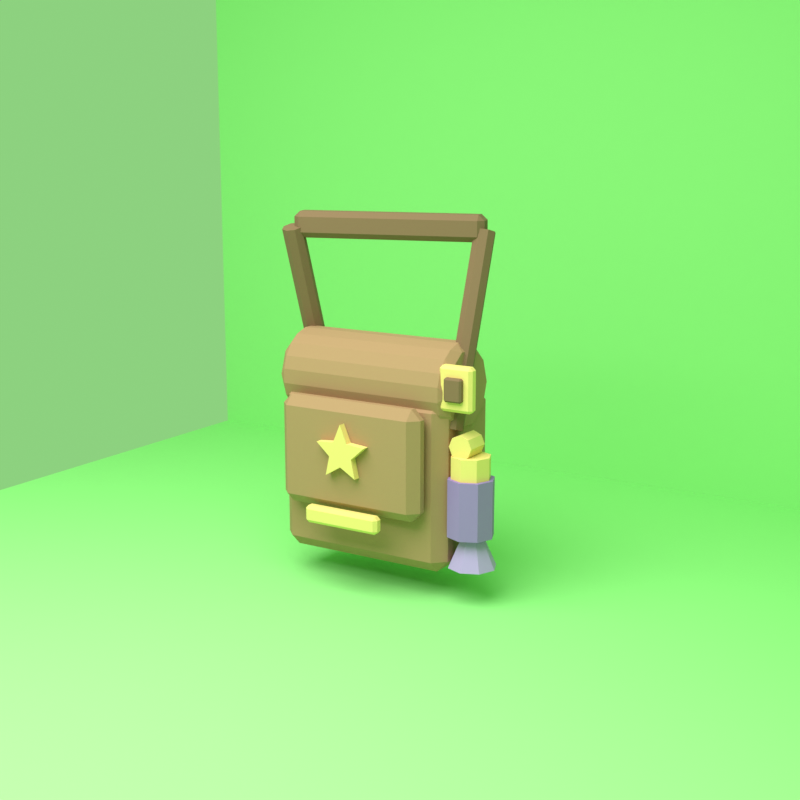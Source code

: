 # Source: source.blend  (saved by Blender 5.1.30; exported with 4.5.12 LTS)
import bpy
from mathutils import Matrix  # noqa: F401  (used for matrix-valued properties, if any)

bpy.ops.wm.read_factory_settings(use_empty=True)
scene = bpy.context.scene
scene.name = 'Scene'

# ---- collections
col_collection = bpy.data.collections.new('Collection'); scene.collection.children.link(col_collection)

# ---- materials (node trees are filled in below, after node groups)
mat_flat_warm_leather_brown_003 = bpy.data.materials.new('flat warm leather brown.003')
mat_flat_warm_leather_brown_003.use_backface_culling_lightprobe_volume = False
mat_flat_warm_leather_brown_003.use_transparent_shadow = False
mat_flat_warm_leather_brown_003.diffuse_color = (0.45, 0.25, 0.14, 1.0)
mat_flat_soft_gold_003 = bpy.data.materials.new('flat soft gold.003')
mat_flat_soft_gold_003.use_backface_culling_lightprobe_volume = False
mat_flat_soft_gold_003.use_transparent_shadow = False
mat_flat_soft_gold_003.diffuse_color = (0.95, 0.68, 0.24, 1.0)
mat_flat_dark_leather_edge_003 = bpy.data.materials.new('flat dark leather edge.003')
mat_flat_dark_leather_edge_003.use_backface_culling_lightprobe_volume = False
mat_flat_dark_leather_edge_003.use_transparent_shadow = False
mat_flat_dark_leather_edge_003.diffuse_color = (0.25, 0.14, 0.08, 1.0)
mat_flat_warm_wizard_purple_003 = bpy.data.materials.new('flat warm wizard purple.003')
mat_flat_warm_wizard_purple_003.use_backface_culling_lightprobe_volume = False
mat_flat_warm_wizard_purple_003.use_transparent_shadow = False
mat_flat_warm_wizard_purple_003.diffuse_color = (0.36, 0.22, 0.58, 1.0)
mat_flat_soft_purple_highlight_003 = bpy.data.materials.new('flat soft purple highlight.003')
mat_flat_soft_purple_highlight_003.use_backface_culling_lightprobe_volume = False
mat_flat_soft_purple_highlight_003.use_transparent_shadow = False
mat_flat_soft_purple_highlight_003.diffuse_color = (0.5, 0.34, 0.72, 1.0)
mat_chroma_green_background_003 = bpy.data.materials.new('chroma green background.003')
mat_chroma_green_background_003.use_backface_culling_lightprobe_volume = False
mat_chroma_green_background_003.use_transparent_shadow = False
mat_chroma_green_background_003.diffuse_color = (0.333, 0.8, 0.266, 1.0)

# ---- material node trees
mat_flat_warm_leather_brown_003.use_nodes = True; mat_flat_warm_leather_brown_003.node_tree.nodes.clear()
_N = mat_flat_warm_leather_brown_003.node_tree.nodes; _L = mat_flat_warm_leather_brown_003.node_tree.links
n0 = _N.new('ShaderNodeBsdfPrincipled'); n0.name = 'Principled BSDF'; n0.location = (10, 300)
n0.inputs[0].default_value = (0.45, 0.25, 0.14, 1.0)
n0.inputs[2].default_value = 0.85
n0.inputs[3].default_value = 1.45
n1 = _N.new('ShaderNodeOutputMaterial'); n1.name = 'Material Output'; n1.location = (300, 300)
_L.new(n0.outputs[0], n1.inputs[0])
n1.is_active_output = True
mat_flat_soft_gold_003.use_nodes = True; mat_flat_soft_gold_003.node_tree.nodes.clear()
_N = mat_flat_soft_gold_003.node_tree.nodes; _L = mat_flat_soft_gold_003.node_tree.links
n0 = _N.new('ShaderNodeBsdfPrincipled'); n0.name = 'Principled BSDF'; n0.location = (10, 300)
n0.inputs[0].default_value = (0.95, 0.68, 0.24, 1.0)
n0.inputs[2].default_value = 0.85
n0.inputs[3].default_value = 1.45
n1 = _N.new('ShaderNodeOutputMaterial'); n1.name = 'Material Output'; n1.location = (300, 300)
_L.new(n0.outputs[0], n1.inputs[0])
n1.is_active_output = True
mat_flat_dark_leather_edge_003.use_nodes = True; mat_flat_dark_leather_edge_003.node_tree.nodes.clear()
_N = mat_flat_dark_leather_edge_003.node_tree.nodes; _L = mat_flat_dark_leather_edge_003.node_tree.links
n0 = _N.new('ShaderNodeBsdfPrincipled'); n0.name = 'Principled BSDF'; n0.location = (10, 300)
n0.inputs[0].default_value = (0.25, 0.14, 0.08, 1.0)
n0.inputs[2].default_value = 0.85
n0.inputs[3].default_value = 1.45
n1 = _N.new('ShaderNodeOutputMaterial'); n1.name = 'Material Output'; n1.location = (300, 300)
_L.new(n0.outputs[0], n1.inputs[0])
n1.is_active_output = True
mat_flat_warm_wizard_purple_003.use_nodes = True; mat_flat_warm_wizard_purple_003.node_tree.nodes.clear()
_N = mat_flat_warm_wizard_purple_003.node_tree.nodes; _L = mat_flat_warm_wizard_purple_003.node_tree.links
n0 = _N.new('ShaderNodeBsdfPrincipled'); n0.name = 'Principled BSDF'; n0.location = (10, 300)
n0.inputs[0].default_value = (0.36, 0.22, 0.58, 1.0)
n0.inputs[2].default_value = 0.85
n0.inputs[3].default_value = 1.45
n1 = _N.new('ShaderNodeOutputMaterial'); n1.name = 'Material Output'; n1.location = (300, 300)
_L.new(n0.outputs[0], n1.inputs[0])
n1.is_active_output = True
mat_flat_soft_purple_highlight_003.use_nodes = True; mat_flat_soft_purple_highlight_003.node_tree.nodes.clear()
_N = mat_flat_soft_purple_highlight_003.node_tree.nodes; _L = mat_flat_soft_purple_highlight_003.node_tree.links
n0 = _N.new('ShaderNodeBsdfPrincipled'); n0.name = 'Principled BSDF'; n0.location = (10, 300)
n0.inputs[0].default_value = (0.5, 0.34, 0.72, 1.0)
n0.inputs[2].default_value = 0.85
n0.inputs[3].default_value = 1.45
n1 = _N.new('ShaderNodeOutputMaterial'); n1.name = 'Material Output'; n1.location = (300, 300)
_L.new(n0.outputs[0], n1.inputs[0])
n1.is_active_output = True
mat_chroma_green_background_003.use_nodes = True; mat_chroma_green_background_003.node_tree.nodes.clear()
_N = mat_chroma_green_background_003.node_tree.nodes; _L = mat_chroma_green_background_003.node_tree.links
n0 = _N.new('ShaderNodeBsdfPrincipled'); n0.name = 'Principled BSDF'; n0.location = (10, 300)
n0.inputs[0].default_value = (0.333, 0.8, 0.266, 1.0)
n0.inputs[2].default_value = 0.85
n0.inputs[3].default_value = 1.45
n1 = _N.new('ShaderNodeOutputMaterial'); n1.name = 'Material Output'; n1.location = (300, 300)
_L.new(n0.outputs[0], n1.inputs[0])
n1.is_active_output = True

# ---- world
world_world = bpy.data.worlds.new('World'); scene.world = world_world
world_world.use_nodes = True; world_world.node_tree.nodes.clear()
_N = world_world.node_tree.nodes; _L = world_world.node_tree.links
n0 = _N.new('ShaderNodeOutputWorld'); n0.name = 'World Output'; n0.location = (300, 300)
n1 = _N.new('ShaderNodeBackground'); n1.name = 'Background'; n1.location = (10, 300)
n1.inputs[0].default_value = (0.333, 0.8, 0.266, 1.0)
n1.inputs[1].default_value = 0.8
_L.new(n1.outputs[0], n0.inputs[0])
n0.is_active_output = True
world_world.color = (0.333, 0.8, 0.266)
world_world.use_sun_shadow = False
world_world.sun_shadow_jitter_overblur = 0.0

# ---- cameras
cam_camera_004 = bpy.data.cameras.new('Camera.004')
cam_camera_004.lens = 60.0

# ---- lights
light_area_003 = bpy.data.lights.new('Area.003', 'AREA')
light_area_003.transmission_factor = 0.0
light_area_003.energy = 420.0
light_area_003.shadow_maximum_resolution = 0.006
light_area_003.use_absolute_resolution = True
light_area_003.size = 5.0
light_area_003.size_y = 1.0

# ---- meshes
me_cube_018 = bpy.data.meshes.new('Cube.018')
me_cube_018.from_pydata([(-0.43, -0.22, -0.39), (-0.43, -0.22, 0.39), (-0.43, 0.22, -0.39), (-0.43, 0.22, 0.39), (0.43, -0.22, -0.39), (0.43, -0.22, 0.39), (0.43, 0.22, -0.39), (0.43, 0.22, 0.39)], [], [(0, 1, 3, 2), (2, 3, 7, 6), (6, 7, 5, 4), (4, 5, 1, 0), (2, 6, 4, 0), (7, 3, 1, 5)])
_uv = me_cube_018.uv_layers.new(name='UVMap')
_uv.uv.foreach_set('vector', [0.375, 0.0, 0.625, 0.0, 0.625, 0.25, 0.375, 0.25, 0.375, 0.25, 0.625, 0.25, 0.625, 0.5, 0.375, 0.5, 0.375, 0.5, 0.625, 0.5, 0.625, 0.75, 0.375, 0.75, 0.375, 0.75, 0.625, 0.75, 0.625, 1.0, 0.375, 1.0, 0.125, 0.5, 0.375, 0.5, 0.375, 0.75, 0.125, 0.75, 0.625, 0.5, 0.875, 0.5, 0.875, 0.75, 0.625, 0.75])
me_cube_018.materials.append(mat_flat_warm_leather_brown_003)
me_cube_018.update()
me_cylinder_016 = bpy.data.meshes.new('Cylinder.016')
me_cylinder_016.from_pydata([(0.0, 0.2116, -0.44), (0.0, 0.2116, 0.44), (0.1244, 0.1712, -0.44), (0.1244, 0.1712, 0.44), (0.2012, 0.06539, -0.44), (0.2012, 0.06539, 0.44), (0.2012, -0.06539, -0.44), (0.2012, -0.06539, 0.44), (0.1244, -0.1712, -0.44), (0.1244, -0.1712, 0.44), (0.0, -0.2116, -0.44), (0.0, -0.2116, 0.44), (-0.1244, -0.1712, -0.44), (-0.1244, -0.1712, 0.44), (-0.2012, -0.06539, -0.44), (-0.2012, -0.06539, 0.44), (-0.2012, 0.06539, -0.44), (-0.2012, 0.06539, 0.44), (-0.1244, 0.1712, -0.44), (-0.1244, 0.1712, 0.44)], [], [(0, 1, 3, 2), (2, 3, 5, 4), (4, 5, 7, 6), (6, 7, 9, 8), (8, 9, 11, 10), (10, 11, 13, 12), (12, 13, 15, 14), (14, 15, 17, 16), (3, 1, 19, 17, 15, 13, 11, 9, 7, 5), (16, 17, 19, 18), (18, 19, 1, 0), (0, 2, 4, 6, 8, 10, 12, 14, 16, 18)])
_uv = me_cylinder_016.uv_layers.new(name='UVMap')
_uv.uv.foreach_set('vector', [1.0, 0.5, 1.0, 1.0, 0.9, 1.0, 0.9, 0.5, 0.9, 0.5, 0.9, 1.0, 0.8, 1.0, 0.8, 0.5, 0.8, 0.5, 0.8, 1.0, 0.7, 1.0, 0.7, 0.5, 0.7, 0.5, 0.7, 1.0, 0.6, 1.0, 0.6, 0.5, 0.6, 0.5, 0.6, 1.0, 0.5, 1.0, 0.5, 0.5, 0.5, 0.5, 0.5, 1.0, 0.4, 1.0, 0.4, 0.5, 0.4, 0.5, 0.4, 1.0, 0.3, 1.0, 0.3, 0.5, 0.3, 0.5, 0.3, 1.0, 0.2, 1.0, 0.2, 0.5, 0.3911, 0.4442, 0.25, 0.49, 0.1089, 0.4442, 0.02175, 0.3242, 0.02175, 0.1758, 0.1089, 0.05584, 0.25, 0.01, 0.3911, 0.05584, 0.4783, 0.1758, 0.4783, 0.3242, 0.2, 0.5, 0.2, 1.0, 0.1, 1.0, 0.1, 0.5, 0.1, 0.5, 0.1, 1.0, -7.451e-08, 1.0, -7.451e-08, 0.5, 0.75, 0.49, 0.8911, 0.4442, 0.9783, 0.3242, 0.9783, 0.1758, 0.8911, 0.05584, 0.75, 0.01, 0.6089, 0.05584, 0.5217, 0.1758, 0.5217, 0.3242, 0.6089, 0.4442])
me_cylinder_016.materials.append(mat_flat_warm_leather_brown_003)
me_cylinder_016.update()
me_cube_019 = bpy.data.meshes.new('Cube.019')
me_cube_019.from_pydata([(-0.36, -0.06, -0.25), (-0.36, -0.06, 0.25), (-0.36, 0.06, -0.25), (-0.36, 0.06, 0.25), (0.36, -0.06, -0.25), (0.36, -0.06, 0.25), (0.36, 0.06, -0.25), (0.36, 0.06, 0.25)], [], [(0, 1, 3, 2), (2, 3, 7, 6), (6, 7, 5, 4), (4, 5, 1, 0), (2, 6, 4, 0), (7, 3, 1, 5)])
_uv = me_cube_019.uv_layers.new(name='UVMap')
_uv.uv.foreach_set('vector', [0.375, 0.0, 0.625, 0.0, 0.625, 0.25, 0.375, 0.25, 0.375, 0.25, 0.625, 0.25, 0.625, 0.5, 0.375, 0.5, 0.375, 0.5, 0.625, 0.5, 0.625, 0.75, 0.375, 0.75, 0.375, 0.75, 0.625, 0.75, 0.625, 1.0, 0.375, 1.0, 0.125, 0.5, 0.375, 0.5, 0.375, 0.75, 0.125, 0.75, 0.625, 0.5, 0.875, 0.5, 0.875, 0.75, 0.625, 0.75])
me_cube_019.materials.append(mat_flat_warm_leather_brown_003)
me_cube_019.update()
me_cube_020 = bpy.data.meshes.new('Cube.020')
me_cube_020.from_pydata([(-0.19, -0.0275, -0.04), (-0.19, -0.0275, 0.04), (-0.19, 0.0275, -0.04), (-0.19, 0.0275, 0.04), (0.19, -0.0275, -0.04), (0.19, -0.0275, 0.04), (0.19, 0.0275, -0.04), (0.19, 0.0275, 0.04)], [], [(0, 1, 3, 2), (2, 3, 7, 6), (6, 7, 5, 4), (4, 5, 1, 0), (2, 6, 4, 0), (7, 3, 1, 5)])
_uv = me_cube_020.uv_layers.new(name='UVMap')
_uv.uv.foreach_set('vector', [0.375, 0.0, 0.625, 0.0, 0.625, 0.25, 0.375, 0.25, 0.375, 0.25, 0.625, 0.25, 0.625, 0.5, 0.375, 0.5, 0.375, 0.5, 0.625, 0.5, 0.625, 0.75, 0.375, 0.75, 0.375, 0.75, 0.625, 0.75, 0.625, 1.0, 0.375, 1.0, 0.125, 0.5, 0.375, 0.5, 0.375, 0.75, 0.125, 0.75, 0.625, 0.5, 0.875, 0.5, 0.875, 0.75, 0.625, 0.75])
me_cube_020.materials.append(mat_flat_soft_gold_003)
me_cube_020.update()
me_simple_gold_star_charm_on_satchel_flapmesh = bpy.data.meshes.new('simple gold star charm on satchel flapMesh')
me_simple_gold_star_charm_on_satchel_flapmesh.from_pydata([(7.96e-18, -0.3675, 0.75), (-0.03527, -0.3675, 0.6685), (-0.1236, -0.3675, 0.6602), (-0.05706, -0.3675, 0.6015), (-0.07641, -0.3675, 0.5148), (-1.102e-17, -0.3675, 0.56), (0.07641, -0.3675, 0.5148), (0.05706, -0.3675, 0.6015), (0.1236, -0.3675, 0.6602), (0.03527, -0.3675, 0.6685), (7.96e-18, -0.3325, 0.75), (-0.03527, -0.3325, 0.6685), (-0.1236, -0.3325, 0.6602), (-0.05706, -0.3325, 0.6015), (-0.07641, -0.3325, 0.5148), (-1.102e-17, -0.3325, 0.56), (0.07641, -0.3325, 0.5148), (0.05706, -0.3325, 0.6015), (0.1236, -0.3325, 0.6602), (0.03527, -0.3325, 0.6685)], [], [(0, 1, 2, 3, 4, 5, 6, 7, 8, 9), (10, 11, 12, 13, 14, 15, 16, 17, 18, 19), (0, 1, 11, 10), (1, 2, 12, 11), (2, 3, 13, 12), (3, 4, 14, 13), (4, 5, 15, 14), (5, 6, 16, 15), (6, 7, 17, 16), (7, 8, 18, 17), (8, 9, 19, 18), (9, 0, 10, 19)])
me_simple_gold_star_charm_on_satchel_flapmesh.materials.append(mat_flat_soft_gold_003)
me_simple_gold_star_charm_on_satchel_flapmesh.update()
me_cylinder_017 = bpy.data.meshes.new('Cylinder.017')
me_cylinder_017.from_pydata([(0.0, 0.0495, -0.44), (0.0, 0.0495, 0.44), (0.035, 0.035, -0.44), (0.035, 0.035, 0.44), (0.0495, 0.0, -0.44), (0.0495, 0.0, 0.44), (0.035, -0.035, -0.44), (0.035, -0.035, 0.44), (0.0, -0.0495, -0.44), (0.0, -0.0495, 0.44), (-0.035, -0.035, -0.44), (-0.035, -0.035, 0.44), (-0.0495, 0.0, -0.44), (-0.0495, 0.0, 0.44), (-0.035, 0.035, -0.44), (-0.035, 0.035, 0.44)], [], [(0, 1, 3, 2), (2, 3, 5, 4), (4, 5, 7, 6), (6, 7, 9, 8), (8, 9, 11, 10), (10, 11, 13, 12), (3, 1, 15, 13, 11, 9, 7, 5), (12, 13, 15, 14), (14, 15, 1, 0), (0, 2, 4, 6, 8, 10, 12, 14)])
_uv = me_cylinder_017.uv_layers.new(name='UVMap')
_uv.uv.foreach_set('vector', [1.0, 0.5, 1.0, 1.0, 0.875, 1.0, 0.875, 0.5, 0.875, 0.5, 0.875, 1.0, 0.75, 1.0, 0.75, 0.5, 0.75, 0.5, 0.75, 1.0, 0.625, 1.0, 0.625, 0.5, 0.625, 0.5, 0.625, 1.0, 0.5, 1.0, 0.5, 0.5, 0.5, 0.5, 0.5, 1.0, 0.375, 1.0, 0.375, 0.5, 0.375, 0.5, 0.375, 1.0, 0.25, 1.0, 0.25, 0.5, 0.4197, 0.4197, 0.25, 0.49, 0.08029, 0.4197, 0.01, 0.25, 0.08029, 0.08029, 0.25, 0.01, 0.4197, 0.08029, 0.49, 0.25, 0.25, 0.5, 0.25, 1.0, 0.125, 1.0, 0.125, 0.5, 0.125, 0.5, 0.125, 1.0, 0.0, 1.0, 0.0, 0.5, 0.75, 0.49, 0.9197, 0.4197, 0.99, 0.25, 0.9197, 0.08029, 0.75, 0.01, 0.5803, 0.08029, 0.51, 0.25, 0.5803, 0.4197])
me_cylinder_017.materials.append(mat_flat_dark_leather_edge_003)
me_cylinder_017.update()
me_cylinder_018 = bpy.data.meshes.new('Cylinder.018')
me_cylinder_018.from_pydata([(0.0, 0.0495, -0.44), (0.0, 0.0495, 0.44), (0.035, 0.035, -0.44), (0.035, 0.035, 0.44), (0.0495, 0.0, -0.44), (0.0495, 0.0, 0.44), (0.035, -0.035, -0.44), (0.035, -0.035, 0.44), (0.0, -0.0495, -0.44), (0.0, -0.0495, 0.44), (-0.035, -0.035, -0.44), (-0.035, -0.035, 0.44), (-0.0495, 0.0, -0.44), (-0.0495, 0.0, 0.44), (-0.035, 0.035, -0.44), (-0.035, 0.035, 0.44)], [], [(0, 1, 3, 2), (2, 3, 5, 4), (4, 5, 7, 6), (6, 7, 9, 8), (8, 9, 11, 10), (10, 11, 13, 12), (3, 1, 15, 13, 11, 9, 7, 5), (12, 13, 15, 14), (14, 15, 1, 0), (0, 2, 4, 6, 8, 10, 12, 14)])
_uv = me_cylinder_018.uv_layers.new(name='UVMap')
_uv.uv.foreach_set('vector', [1.0, 0.5, 1.0, 1.0, 0.875, 1.0, 0.875, 0.5, 0.875, 0.5, 0.875, 1.0, 0.75, 1.0, 0.75, 0.5, 0.75, 0.5, 0.75, 1.0, 0.625, 1.0, 0.625, 0.5, 0.625, 0.5, 0.625, 1.0, 0.5, 1.0, 0.5, 0.5, 0.5, 0.5, 0.5, 1.0, 0.375, 1.0, 0.375, 0.5, 0.375, 0.5, 0.375, 1.0, 0.25, 1.0, 0.25, 0.5, 0.4197, 0.4197, 0.25, 0.49, 0.08029, 0.4197, 0.01, 0.25, 0.08029, 0.08029, 0.25, 0.01, 0.4197, 0.08029, 0.49, 0.25, 0.25, 0.5, 0.25, 1.0, 0.125, 1.0, 0.125, 0.5, 0.125, 0.5, 0.125, 1.0, 0.0, 1.0, 0.0, 0.5, 0.75, 0.49, 0.9197, 0.4197, 0.99, 0.25, 0.9197, 0.08029, 0.75, 0.01, 0.5803, 0.08029, 0.51, 0.25, 0.5803, 0.4197])
me_cylinder_018.materials.append(mat_flat_dark_leather_edge_003)
me_cylinder_018.update()
me_cube_021 = bpy.data.meshes.new('Cube.021')
me_cube_021.from_pydata([(-0.4, -0.055, -0.06), (-0.4, -0.055, 0.06), (-0.4, 0.055, -0.06), (-0.4, 0.055, 0.06), (0.4, -0.055, -0.06), (0.4, -0.055, 0.06), (0.4, 0.055, -0.06), (0.4, 0.055, 0.06)], [], [(0, 1, 3, 2), (2, 3, 7, 6), (6, 7, 5, 4), (4, 5, 1, 0), (2, 6, 4, 0), (7, 3, 1, 5)])
_uv = me_cube_021.uv_layers.new(name='UVMap')
_uv.uv.foreach_set('vector', [0.375, 0.0, 0.625, 0.0, 0.625, 0.25, 0.375, 0.25, 0.375, 0.25, 0.625, 0.25, 0.625, 0.5, 0.375, 0.5, 0.375, 0.5, 0.625, 0.5, 0.625, 0.75, 0.375, 0.75, 0.375, 0.75, 0.625, 0.75, 0.625, 1.0, 0.375, 1.0, 0.125, 0.5, 0.375, 0.5, 0.375, 0.75, 0.125, 0.75, 0.625, 0.5, 0.875, 0.5, 0.875, 0.75, 0.625, 0.75])
me_cube_021.materials.append(mat_flat_dark_leather_edge_003)
me_cube_021.update()
me_cube_022 = bpy.data.meshes.new('Cube.022')
me_cube_022.from_pydata([(-0.08, -0.0275, -0.1), (-0.08, -0.0275, 0.1), (-0.08, 0.0275, -0.1), (-0.08, 0.0275, 0.1), (0.08, -0.0275, -0.1), (0.08, -0.0275, 0.1), (0.08, 0.0275, -0.1), (0.08, 0.0275, 0.1)], [], [(0, 1, 3, 2), (2, 3, 7, 6), (6, 7, 5, 4), (4, 5, 1, 0), (2, 6, 4, 0), (7, 3, 1, 5)])
_uv = me_cube_022.uv_layers.new(name='UVMap')
_uv.uv.foreach_set('vector', [0.375, 0.0, 0.625, 0.0, 0.625, 0.25, 0.375, 0.25, 0.375, 0.25, 0.625, 0.25, 0.625, 0.5, 0.375, 0.5, 0.375, 0.5, 0.625, 0.5, 0.625, 0.75, 0.375, 0.75, 0.375, 0.75, 0.625, 0.75, 0.625, 1.0, 0.375, 1.0, 0.125, 0.5, 0.375, 0.5, 0.375, 0.75, 0.125, 0.75, 0.625, 0.5, 0.875, 0.5, 0.875, 0.75, 0.625, 0.75])
me_cube_022.materials.append(mat_flat_soft_gold_003)
me_cube_022.update()
me_cube_023 = bpy.data.meshes.new('Cube.023')
me_cube_023.from_pydata([(-0.0425, -0.0175, -0.0525), (-0.0425, -0.0175, 0.0525), (-0.0425, 0.0175, -0.0525), (-0.0425, 0.0175, 0.0525), (0.0425, -0.0175, -0.0525), (0.0425, -0.0175, 0.0525), (0.0425, 0.0175, -0.0525), (0.0425, 0.0175, 0.0525)], [], [(0, 1, 3, 2), (2, 3, 7, 6), (6, 7, 5, 4), (4, 5, 1, 0), (2, 6, 4, 0), (7, 3, 1, 5)])
_uv = me_cube_023.uv_layers.new(name='UVMap')
_uv.uv.foreach_set('vector', [0.375, 0.0, 0.625, 0.0, 0.625, 0.25, 0.375, 0.25, 0.375, 0.25, 0.625, 0.25, 0.625, 0.5, 0.375, 0.5, 0.375, 0.5, 0.625, 0.5, 0.625, 0.75, 0.375, 0.75, 0.375, 0.75, 0.625, 0.75, 0.625, 1.0, 0.375, 1.0, 0.125, 0.5, 0.375, 0.5, 0.375, 0.75, 0.125, 0.75, 0.625, 0.5, 0.875, 0.5, 0.875, 0.75, 0.625, 0.75])
me_cube_023.materials.append(mat_flat_dark_leather_edge_003)
me_cube_023.update()
me_cylinder_019 = bpy.data.meshes.new('Cylinder.019')
me_cylinder_019.from_pydata([(0.0, 0.055, -0.06), (0.0, 0.055, 0.06), (0.03889, 0.03889, -0.06), (0.03889, 0.03889, 0.06), (0.055, 0.0, -0.06), (0.055, 0.0, 0.06), (0.03889, -0.03889, -0.06), (0.03889, -0.03889, 0.06), (0.0, -0.055, -0.06), (0.0, -0.055, 0.06), (-0.03889, -0.03889, -0.06), (-0.03889, -0.03889, 0.06), (-0.055, 0.0, -0.06), (-0.055, 0.0, 0.06), (-0.03889, 0.03889, -0.06), (-0.03889, 0.03889, 0.06)], [], [(0, 1, 3, 2), (2, 3, 5, 4), (4, 5, 7, 6), (6, 7, 9, 8), (8, 9, 11, 10), (10, 11, 13, 12), (3, 1, 15, 13, 11, 9, 7, 5), (12, 13, 15, 14), (14, 15, 1, 0), (0, 2, 4, 6, 8, 10, 12, 14)])
_uv = me_cylinder_019.uv_layers.new(name='UVMap')
_uv.uv.foreach_set('vector', [1.0, 0.5, 1.0, 1.0, 0.875, 1.0, 0.875, 0.5, 0.875, 0.5, 0.875, 1.0, 0.75, 1.0, 0.75, 0.5, 0.75, 0.5, 0.75, 1.0, 0.625, 1.0, 0.625, 0.5, 0.625, 0.5, 0.625, 1.0, 0.5, 1.0, 0.5, 0.5, 0.5, 0.5, 0.5, 1.0, 0.375, 1.0, 0.375, 0.5, 0.375, 0.5, 0.375, 1.0, 0.25, 1.0, 0.25, 0.5, 0.4197, 0.4197, 0.25, 0.49, 0.08029, 0.4197, 0.01, 0.25, 0.08029, 0.08029, 0.25, 0.01, 0.4197, 0.08029, 0.49, 0.25, 0.25, 0.5, 0.25, 1.0, 0.125, 1.0, 0.125, 0.5, 0.125, 0.5, 0.125, 1.0, 0.0, 1.0, 0.0, 0.5, 0.75, 0.49, 0.9197, 0.4197, 0.99, 0.25, 0.9197, 0.08029, 0.75, 0.01, 0.5803, 0.08029, 0.51, 0.25, 0.5803, 0.4197])
me_cylinder_019.materials.append(mat_flat_soft_gold_003)
me_cylinder_019.update()
me_cylinder_020 = bpy.data.meshes.new('Cylinder.020')
me_cylinder_020.from_pydata([(0.0, 0.09, -0.05), (0.0, 0.09, 0.05), (0.06364, 0.06364, -0.05), (0.06364, 0.06364, 0.05), (0.09, 0.0, -0.05), (0.09, 0.0, 0.05), (0.06364, -0.06364, -0.05), (0.06364, -0.06364, 0.05), (0.0, -0.09, -0.05), (0.0, -0.09, 0.05), (-0.06364, -0.06364, -0.05), (-0.06364, -0.06364, 0.05), (-0.09, 0.0, -0.05), (-0.09, 0.0, 0.05), (-0.06364, 0.06364, -0.05), (-0.06364, 0.06364, 0.05)], [], [(0, 1, 3, 2), (2, 3, 5, 4), (4, 5, 7, 6), (6, 7, 9, 8), (8, 9, 11, 10), (10, 11, 13, 12), (3, 1, 15, 13, 11, 9, 7, 5), (12, 13, 15, 14), (14, 15, 1, 0), (0, 2, 4, 6, 8, 10, 12, 14)])
_uv = me_cylinder_020.uv_layers.new(name='UVMap')
_uv.uv.foreach_set('vector', [1.0, 0.5, 1.0, 1.0, 0.875, 1.0, 0.875, 0.5, 0.875, 0.5, 0.875, 1.0, 0.75, 1.0, 0.75, 0.5, 0.75, 0.5, 0.75, 1.0, 0.625, 1.0, 0.625, 0.5, 0.625, 0.5, 0.625, 1.0, 0.5, 1.0, 0.5, 0.5, 0.5, 0.5, 0.5, 1.0, 0.375, 1.0, 0.375, 0.5, 0.375, 0.5, 0.375, 1.0, 0.25, 1.0, 0.25, 0.5, 0.4197, 0.4197, 0.25, 0.49, 0.08029, 0.4197, 0.01, 0.25, 0.08029, 0.08029, 0.25, 0.01, 0.4197, 0.08029, 0.49, 0.25, 0.25, 0.5, 0.25, 1.0, 0.125, 1.0, 0.125, 0.5, 0.125, 0.5, 0.125, 1.0, 0.0, 1.0, 0.0, 0.5, 0.75, 0.49, 0.9197, 0.4197, 0.99, 0.25, 0.9197, 0.08029, 0.75, 0.01, 0.5803, 0.08029, 0.51, 0.25, 0.5803, 0.4197])
me_cylinder_020.materials.append(mat_flat_soft_gold_003)
me_cylinder_020.update()
me_cylinder_021 = bpy.data.meshes.new('Cylinder.021')
me_cylinder_021.from_pydata([(0.0, 0.1066, -0.13), (0.0, 0.1066, 0.13), (0.07538, 0.07538, -0.13), (0.07538, 0.07538, 0.13), (0.1066, 0.0, -0.13), (0.1066, 0.0, 0.13), (0.07538, -0.07538, -0.13), (0.07538, -0.07538, 0.13), (0.0, -0.1066, -0.13), (0.0, -0.1066, 0.13), (-0.07538, -0.07538, -0.13), (-0.07538, -0.07538, 0.13), (-0.1066, 0.0, -0.13), (-0.1066, 0.0, 0.13), (-0.07538, 0.07538, -0.13), (-0.07538, 0.07538, 0.13)], [], [(0, 1, 3, 2), (2, 3, 5, 4), (4, 5, 7, 6), (6, 7, 9, 8), (8, 9, 11, 10), (10, 11, 13, 12), (3, 1, 15, 13, 11, 9, 7, 5), (12, 13, 15, 14), (14, 15, 1, 0), (0, 2, 4, 6, 8, 10, 12, 14)])
_uv = me_cylinder_021.uv_layers.new(name='UVMap')
_uv.uv.foreach_set('vector', [1.0, 0.5, 1.0, 1.0, 0.875, 1.0, 0.875, 0.5, 0.875, 0.5, 0.875, 1.0, 0.75, 1.0, 0.75, 0.5, 0.75, 0.5, 0.75, 1.0, 0.625, 1.0, 0.625, 0.5, 0.625, 0.5, 0.625, 1.0, 0.5, 1.0, 0.5, 0.5, 0.5, 0.5, 0.5, 1.0, 0.375, 1.0, 0.375, 0.5, 0.375, 0.5, 0.375, 1.0, 0.25, 1.0, 0.25, 0.5, 0.4197, 0.4197, 0.25, 0.49, 0.08029, 0.4197, 0.01, 0.25, 0.08029, 0.08029, 0.25, 0.01, 0.4197, 0.08029, 0.49, 0.25, 0.25, 0.5, 0.25, 1.0, 0.125, 1.0, 0.125, 0.5, 0.125, 0.5, 0.125, 1.0, 0.0, 1.0, 0.0, 0.5, 0.75, 0.49, 0.9197, 0.4197, 0.99, 0.25, 0.9197, 0.08029, 0.75, 0.01, 0.5803, 0.08029, 0.51, 0.25, 0.5803, 0.4197])
me_cylinder_021.materials.append(mat_flat_warm_wizard_purple_003)
me_cylinder_021.update()
me_cone_003 = bpy.data.meshes.new('Cone.003')
me_cone_003.from_pydata([(0.0, 0.11, -0.09), (0.0, 0.03, 0.09), (0.07778, 0.07778, -0.09), (0.02121, 0.02121, 0.09), (0.11, 0.0, -0.09), (0.03, 0.0, 0.09), (0.07778, -0.07778, -0.09), (0.02121, -0.02121, 0.09), (0.0, -0.11, -0.09), (0.0, -0.03, 0.09), (-0.07778, -0.07778, -0.09), (-0.02121, -0.02121, 0.09), (-0.11, 0.0, -0.09), (-0.03, 0.0, 0.09), (-0.07778, 0.07778, -0.09), (-0.02121, 0.02121, 0.09)], [], [(0, 1, 3, 2), (2, 3, 5, 4), (4, 5, 7, 6), (6, 7, 9, 8), (8, 9, 11, 10), (10, 11, 13, 12), (3, 1, 15, 13, 11, 9, 7, 5), (12, 13, 15, 14), (14, 15, 1, 0), (0, 2, 4, 6, 8, 10, 12, 14)])
_uv = me_cone_003.uv_layers.new(name='UVMap')
_uv.uv.foreach_set('vector', [1.0, 0.5, 1.0, 1.0, 0.875, 1.0, 0.875, 0.5, 0.875, 0.5, 0.875, 1.0, 0.75, 1.0, 0.75, 0.5, 0.75, 0.5, 0.75, 1.0, 0.625, 1.0, 0.625, 0.5, 0.625, 0.5, 0.625, 1.0, 0.5, 1.0, 0.5, 0.5, 0.5, 0.5, 0.5, 1.0, 0.375, 1.0, 0.375, 0.5, 0.375, 0.5, 0.375, 1.0, 0.25, 1.0, 0.25, 0.5, 0.4197, 0.4197, 0.25, 0.49, 0.08029, 0.4197, 0.01, 0.25, 0.08029, 0.08029, 0.25, 0.01, 0.4197, 0.08029, 0.49, 0.25, 0.25, 0.5, 0.25, 1.0, 0.125, 1.0, 0.125, 0.5, 0.125, 0.5, 0.125, 1.0, 0.0, 1.0, 0.0, 0.5, 0.75, 0.49, 0.9197, 0.4197, 0.99, 0.25, 0.9197, 0.08029, 0.75, 0.01, 0.5803, 0.08029, 0.51, 0.25, 0.5803, 0.4197])
me_cone_003.materials.append(mat_flat_soft_purple_highlight_003)
me_cone_003.update()
me_cube_024 = bpy.data.meshes.new('Cube.024')
me_cube_024.from_pydata([(-2.6, -2.6, -0.02), (-2.6, -2.6, 0.02), (-2.6, 2.6, -0.02), (-2.6, 2.6, 0.02), (2.6, -2.6, -0.02), (2.6, -2.6, 0.02), (2.6, 2.6, -0.02), (2.6, 2.6, 0.02)], [], [(0, 1, 3, 2), (2, 3, 7, 6), (6, 7, 5, 4), (4, 5, 1, 0), (2, 6, 4, 0), (7, 3, 1, 5)])
_uv = me_cube_024.uv_layers.new(name='UVMap')
_uv.uv.foreach_set('vector', [0.375, 0.0, 0.625, 0.0, 0.625, 0.25, 0.375, 0.25, 0.375, 0.25, 0.625, 0.25, 0.625, 0.5, 0.375, 0.5, 0.375, 0.5, 0.625, 0.5, 0.625, 0.75, 0.375, 0.75, 0.375, 0.75, 0.625, 0.75, 0.625, 1.0, 0.375, 1.0, 0.125, 0.5, 0.375, 0.5, 0.375, 0.75, 0.125, 0.75, 0.625, 0.5, 0.875, 0.5, 0.875, 0.75, 0.625, 0.75])
me_cube_024.materials.append(mat_chroma_green_background_003)
me_cube_024.update()
me_cube_025 = bpy.data.meshes.new('Cube.025')
me_cube_025.from_pydata([(-2.6, -0.02, -1.8), (-2.6, -0.02, 1.8), (-2.6, 0.02, -1.8), (-2.6, 0.02, 1.8), (2.6, -0.02, -1.8), (2.6, -0.02, 1.8), (2.6, 0.02, -1.8), (2.6, 0.02, 1.8)], [], [(0, 1, 3, 2), (2, 3, 7, 6), (6, 7, 5, 4), (4, 5, 1, 0), (2, 6, 4, 0), (7, 3, 1, 5)])
_uv = me_cube_025.uv_layers.new(name='UVMap')
_uv.uv.foreach_set('vector', [0.375, 0.0, 0.625, 0.0, 0.625, 0.25, 0.375, 0.25, 0.375, 0.25, 0.625, 0.25, 0.625, 0.5, 0.375, 0.5, 0.375, 0.5, 0.625, 0.5, 0.625, 0.75, 0.375, 0.75, 0.375, 0.75, 0.625, 0.75, 0.625, 1.0, 0.375, 1.0, 0.125, 0.5, 0.375, 0.5, 0.375, 0.75, 0.125, 0.75, 0.625, 0.5, 0.875, 0.5, 0.875, 0.75, 0.625, 0.75])
me_cube_025.materials.append(mat_chroma_green_background_003)
me_cube_025.update()

# ---- objects
ob_rounded_square_leather_bag_body = bpy.data.objects.new('rounded square leather bag body', me_cube_018)
ob_rolled_top_cylinder_flap_hinge = bpy.data.objects.new('rolled top cylinder flap hinge', me_cylinder_016)
ob_front_flap_soft_trapezoid_block = bpy.data.objects.new('front flap soft trapezoid block', me_cube_019)
ob_lower_gold_chevron_trim = bpy.data.objects.new('lower gold chevron trim', me_cube_020)
ob_simple_gold_star_charm_on_satchel_flap = bpy.data.objects.new('simple gold star charm on satchel flap', me_simple_gold_star_charm_on_satchel_flapmesh)
ob_left_leather_strap_side = bpy.data.objects.new('left leather strap side', me_cylinder_017)
ob_right_leather_strap_side = bpy.data.objects.new('right leather strap side', me_cylinder_018)
ob_blocky_leather_strap_top = bpy.data.objects.new('blocky leather strap top', me_cube_021)
ob_small_gold_side_buckle_outer = bpy.data.objects.new('small gold side buckle outer', me_cube_022)
ob_small_side_buckle_hole = bpy.data.objects.new('small side buckle hole', me_cube_023)
ob_gold_ring_holding_potion = bpy.data.objects.new('gold ring holding potion', me_cylinder_019)
ob_tiny_potion_gold_cap = bpy.data.objects.new('tiny potion gold cap', me_cylinder_020)
ob_purple_potion_gem_body = bpy.data.objects.new('purple potion gem body', me_cylinder_021)
ob_purple_potion_point_bottom = bpy.data.objects.new('purple potion point bottom', me_cone_003)
ob_large_soft_neutral_light = bpy.data.objects.new('large soft neutral light', light_area_003)
ob_camera = bpy.data.objects.new('Camera', cam_camera_004)
ob_flat_chroma_base_plane = bpy.data.objects.new('flat chroma base plane', me_cube_024)
ob_flat_chroma_background_wall = bpy.data.objects.new('flat chroma background wall', me_cube_025)

# ---- transforms, parenting, visibility, modifiers, constraints
ob_rounded_square_leather_bag_body.location = (0.0, 0.0, 0.48)
_m = ob_rounded_square_leather_bag_body.modifiers.new('tiny rounded toy bevel', 'BEVEL')
_m.width = 0.055
_m.width_pct = 0.055
ob_rolled_top_cylinder_flap_hinge.location = (0.0, -0.02, 0.9)
ob_rolled_top_cylinder_flap_hinge.rotation_euler = (0.0, 1.571, 0.0)
_m = ob_rolled_top_cylinder_flap_hinge.modifiers.new('small bevel', 'BEVEL')
_m.width = 0.035
_m.width_pct = 0.035
ob_front_flap_soft_trapezoid_block.location = (0.0, -0.27, 0.59)
_m = ob_front_flap_soft_trapezoid_block.modifiers.new('tiny rounded toy bevel', 'BEVEL')
_m.width = 0.045
_m.width_pct = 0.045
ob_lower_gold_chevron_trim.location = (0.0, -0.35, 0.32)
_m = ob_lower_gold_chevron_trim.modifiers.new('tiny rounded toy bevel', 'BEVEL')
_m.width = 0.015
_m.width_pct = 0.015
ob_simple_gold_star_charm_on_satchel_flap.location = (0.0, 0.0, 0.0)
ob_left_leather_strap_side.location = (-0.42, 0.02, 1.15)
ob_left_leather_strap_side.rotation_euler = (0.3142, 0.0, 0.0)
ob_right_leather_strap_side.location = (0.42, 0.02, 1.15)
ob_right_leather_strap_side.rotation_euler = (-0.3142, 0.0, 0.0)
ob_blocky_leather_strap_top.location = (0.0, 0.04, 1.58)
ob_blocky_leather_strap_top.rotation_euler = (0.0, -0.0, 0.2677)
ob_blocky_leather_strap_top.scale = (1.102, 1.0, 1.0)
_m = ob_blocky_leather_strap_top.modifiers.new('tiny rounded toy bevel', 'BEVEL')
_m.width = 0.025
_m.width_pct = 0.025
ob_small_gold_side_buckle_outer.location = (0.48, -0.18, 0.93)
_m = ob_small_gold_side_buckle_outer.modifiers.new('tiny rounded toy bevel', 'BEVEL')
_m.width = 0.014
_m.width_pct = 0.014
ob_small_side_buckle_hole.location = (0.48, -0.215, 0.93)
_m = ob_small_side_buckle_hole.modifiers.new('tiny rounded toy bevel', 'BEVEL')
_m.width = 0.008
_m.width_pct = 0.008
ob_gold_ring_holding_potion.location = (0.4944, -0.12, 0.673)
ob_gold_ring_holding_potion.rotation_euler = (1.571, 0.0, 0.0)
ob_tiny_potion_gold_cap.location = (0.5156, -0.12, 0.58)
ob_purple_potion_gem_body.location = (0.5175, -0.12, 0.4)
ob_purple_potion_point_bottom.location = (0.5277, -0.12, 0.22)
ob_large_soft_neutral_light.location = (0.0, -3.5, 4.5)
ob_camera.location = (3.2, -5.0, 2.1)
ob_camera.rotation_euler = (1.354, -6.178e-08, 0.5579)
ob_flat_chroma_base_plane.location = (0.0, 0.0, -0.055)
ob_flat_chroma_background_wall.location = (0.0, 2.05, 1.75)

# ---- collection membership
col_collection.objects.link(ob_rounded_square_leather_bag_body)
col_collection.objects.link(ob_rolled_top_cylinder_flap_hinge)
col_collection.objects.link(ob_front_flap_soft_trapezoid_block)
col_collection.objects.link(ob_lower_gold_chevron_trim)
col_collection.objects.link(ob_simple_gold_star_charm_on_satchel_flap)
col_collection.objects.link(ob_left_leather_strap_side)
col_collection.objects.link(ob_right_leather_strap_side)
col_collection.objects.link(ob_blocky_leather_strap_top)
col_collection.objects.link(ob_small_gold_side_buckle_outer)
col_collection.objects.link(ob_small_side_buckle_hole)
col_collection.objects.link(ob_gold_ring_holding_potion)
col_collection.objects.link(ob_tiny_potion_gold_cap)
col_collection.objects.link(ob_purple_potion_gem_body)
col_collection.objects.link(ob_purple_potion_point_bottom)
col_collection.objects.link(ob_large_soft_neutral_light)
col_collection.objects.link(ob_camera)
col_collection.objects.link(ob_flat_chroma_base_plane)
col_collection.objects.link(ob_flat_chroma_background_wall)

# ---- scene / render settings (as saved in the file)
scene.camera = ob_camera
scene.frame_start = 1; scene.frame_end = 250; scene.frame_set(1)
scene.render.engine = 'BLENDER_EEVEE_NEXT'
scene.render.resolution_x = 1200
scene.render.resolution_y = 1200
scene.render.bake_bias = 0.0
scene.render.bake_samples = 0
scene.cycles.sampling_pattern = 'TABULATED_SOBOL'
scene.eevee.taa_render_samples = 32
scene.view_settings.look = 'Medium High Contrast'
scene.view_settings.view_transform = 'Standard'
bpy.context.view_layer.update()
